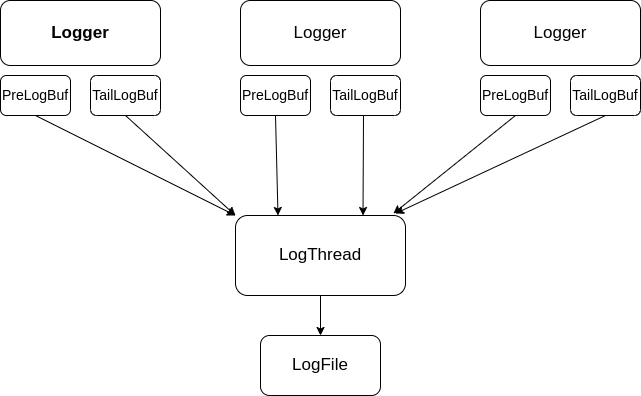

The diagram above was exported from draw.io. Its source (the exported page's mxGraphModel, read from the mxfile embedded in the PNG):
<mxGraphModel dx="1724" dy="830" grid="1" gridSize="10" guides="1" tooltips="1" connect="1" arrows="1" fold="1" page="1" pageScale="1" pageWidth="827" pageHeight="1169" math="0" shadow="0">
  <root>
    <mxCell id="0" />
    <mxCell id="1" parent="0" />
    <mxCell id="3" value="&lt;font style=&quot;font-size: 14px&quot;&gt;PreLogBuf&lt;/font&gt;" style="rounded=1;whiteSpace=wrap;html=1;" vertex="1" parent="1">
      <mxGeometry x="30" y="240" width="70" height="40" as="geometry" />
    </mxCell>
    <mxCell id="7" value="&lt;font style=&quot;font-size: 14px&quot;&gt;TailLogBuf&lt;/font&gt;" style="rounded=1;whiteSpace=wrap;html=1;direction=south;" vertex="1" parent="1">
      <mxGeometry x="120" y="240" width="70" height="40" as="geometry" />
    </mxCell>
    <mxCell id="8" value="&lt;b&gt;&lt;font style=&quot;font-size: 17px&quot;&gt;Logger&lt;/font&gt;&lt;/b&gt;" style="rounded=1;whiteSpace=wrap;html=1;" vertex="1" parent="1">
      <mxGeometry x="30" y="165" width="160" height="65" as="geometry" />
    </mxCell>
    <mxCell id="10" value="&lt;font style=&quot;font-size: 14px&quot;&gt;PreLogBuf&lt;/font&gt;" style="rounded=1;whiteSpace=wrap;html=1;" vertex="1" parent="1">
      <mxGeometry x="270" y="240" width="70" height="40" as="geometry" />
    </mxCell>
    <mxCell id="11" value="&lt;font style=&quot;font-size: 14px&quot;&gt;TailLogBuf&lt;/font&gt;" style="rounded=1;whiteSpace=wrap;html=1;direction=south;" vertex="1" parent="1">
      <mxGeometry x="360" y="240" width="70" height="40" as="geometry" />
    </mxCell>
    <mxCell id="12" value="&lt;font style=&quot;font-size: 17px&quot;&gt;Logger&lt;/font&gt;" style="rounded=1;whiteSpace=wrap;html=1;" vertex="1" parent="1">
      <mxGeometry x="270" y="165" width="160" height="65" as="geometry" />
    </mxCell>
    <mxCell id="13" value="&lt;font style=&quot;font-size: 14px&quot;&gt;PreLogBuf&lt;/font&gt;" style="rounded=1;whiteSpace=wrap;html=1;" vertex="1" parent="1">
      <mxGeometry x="510" y="240" width="70" height="40" as="geometry" />
    </mxCell>
    <mxCell id="14" value="&lt;font style=&quot;font-size: 14px&quot;&gt;TailLogBuf&lt;/font&gt;" style="rounded=1;whiteSpace=wrap;html=1;direction=south;" vertex="1" parent="1">
      <mxGeometry x="600" y="240" width="70" height="40" as="geometry" />
    </mxCell>
    <mxCell id="15" value="&lt;font style=&quot;font-size: 17px&quot;&gt;Logger&lt;/font&gt;" style="rounded=1;whiteSpace=wrap;html=1;" vertex="1" parent="1">
      <mxGeometry x="510" y="165" width="160" height="65" as="geometry" />
    </mxCell>
    <mxCell id="16" value="&lt;font style=&quot;font-size: 17px&quot;&gt;LogThread&lt;/font&gt;" style="rounded=1;whiteSpace=wrap;html=1;" vertex="1" parent="1">
      <mxGeometry x="265" y="380" width="170" height="80" as="geometry" />
    </mxCell>
    <mxCell id="17" value="" style="endArrow=classic;html=1;exitX=0.5;exitY=1;exitDx=0;exitDy=0;entryX=0;entryY=0;entryDx=0;entryDy=0;" edge="1" parent="1" source="3" target="16">
      <mxGeometry width="50" height="50" relative="1" as="geometry">
        <mxPoint x="620" y="340" as="sourcePoint" />
        <mxPoint x="670" y="290" as="targetPoint" />
      </mxGeometry>
    </mxCell>
    <mxCell id="18" value="" style="endArrow=classic;html=1;exitX=1;exitY=0.5;exitDx=0;exitDy=0;entryX=0;entryY=0;entryDx=0;entryDy=0;" edge="1" parent="1" source="7" target="16">
      <mxGeometry width="50" height="50" relative="1" as="geometry">
        <mxPoint x="620" y="340" as="sourcePoint" />
        <mxPoint x="670" y="290" as="targetPoint" />
      </mxGeometry>
    </mxCell>
    <mxCell id="19" value="" style="endArrow=classic;html=1;entryX=0.75;entryY=0;entryDx=0;entryDy=0;" edge="1" parent="1" target="16">
      <mxGeometry width="50" height="50" relative="1" as="geometry">
        <mxPoint x="393" y="280" as="sourcePoint" />
        <mxPoint x="670" y="290" as="targetPoint" />
      </mxGeometry>
    </mxCell>
    <mxCell id="20" value="" style="endArrow=classic;html=1;exitX=0.5;exitY=1;exitDx=0;exitDy=0;entryX=0.25;entryY=0;entryDx=0;entryDy=0;" edge="1" parent="1" source="10" target="16">
      <mxGeometry width="50" height="50" relative="1" as="geometry">
        <mxPoint x="620" y="340" as="sourcePoint" />
        <mxPoint x="670" y="290" as="targetPoint" />
      </mxGeometry>
    </mxCell>
    <mxCell id="22" value="" style="endArrow=classic;html=1;exitX=0.5;exitY=1;exitDx=0;exitDy=0;entryX=0.929;entryY=-0.025;entryDx=0;entryDy=0;entryPerimeter=0;" edge="1" parent="1" source="13" target="16">
      <mxGeometry width="50" height="50" relative="1" as="geometry">
        <mxPoint x="620" y="340" as="sourcePoint" />
        <mxPoint x="670" y="290" as="targetPoint" />
      </mxGeometry>
    </mxCell>
    <mxCell id="24" value="" style="endArrow=classic;html=1;exitX=1;exitY=0.5;exitDx=0;exitDy=0;entryX=0.941;entryY=-0.025;entryDx=0;entryDy=0;entryPerimeter=0;" edge="1" parent="1" source="14" target="16">
      <mxGeometry width="50" height="50" relative="1" as="geometry">
        <mxPoint x="620" y="340" as="sourcePoint" />
        <mxPoint x="670" y="290" as="targetPoint" />
      </mxGeometry>
    </mxCell>
    <mxCell id="26" value="" style="endArrow=classic;html=1;exitX=0.5;exitY=1;exitDx=0;exitDy=0;" edge="1" parent="1" source="16">
      <mxGeometry width="50" height="50" relative="1" as="geometry">
        <mxPoint x="350" y="470" as="sourcePoint" />
        <mxPoint x="350" y="500" as="targetPoint" />
      </mxGeometry>
    </mxCell>
    <mxCell id="27" value="&lt;font style=&quot;font-size: 17px&quot;&gt;LogFile&lt;/font&gt;" style="rounded=1;whiteSpace=wrap;html=1;" vertex="1" parent="1">
      <mxGeometry x="290" y="500" width="120" height="60" as="geometry" />
    </mxCell>
  </root>
</mxGraphModel>